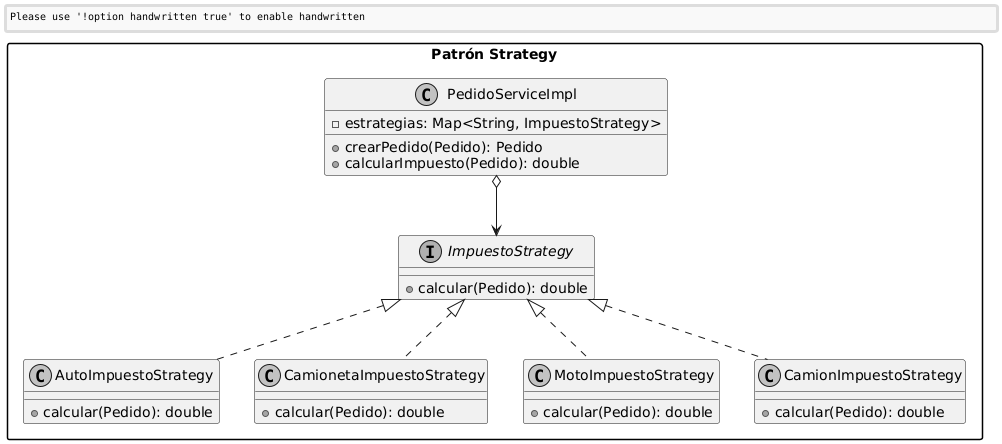

The diagram above was rendered by PlantUML. Its source (embedded in the PNG):
@startuml
' Configuración para texto negro y mejor visualización
skinparam classFontColor black
skinparam classAttributeFontColor black
skinparam monochrome true
skinparam handwritten false
skinparam shadowing false
skinparam defaultFontName Arial
skinparam packageStyle rectangle

package "Patrón Strategy" {
  interface ImpuestoStrategy {
    + calcular(Pedido): double
  }
  
  class AutoImpuestoStrategy {
    + calcular(Pedido): double
  }
  
  class CamionetaImpuestoStrategy {
    + calcular(Pedido): double
  }
  
  class MotoImpuestoStrategy {
    + calcular(Pedido): double
  }
  
  class CamionImpuestoStrategy {
    + calcular(Pedido): double
  }
  
  class PedidoServiceImpl {
    - estrategias: Map<String, ImpuestoStrategy>
    + crearPedido(Pedido): Pedido
    + calcularImpuesto(Pedido): double
  }
}

' Relaciones
ImpuestoStrategy <|.. AutoImpuestoStrategy
ImpuestoStrategy <|.. CamionetaImpuestoStrategy
ImpuestoStrategy <|.. MotoImpuestoStrategy
ImpuestoStrategy <|.. CamionImpuestoStrategy
PedidoServiceImpl o--> ImpuestoStrategy
@enduml